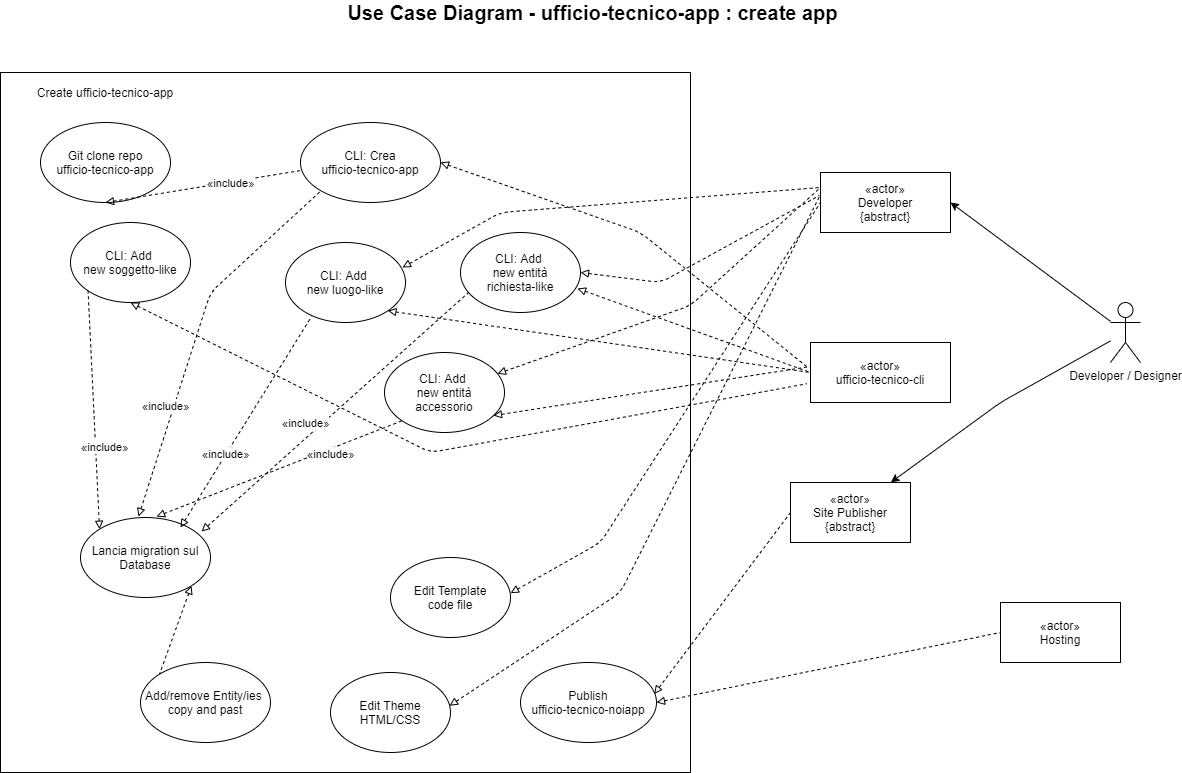

The diagram above was exported from draw.io. Its source (the exported page's mxGraphModel, read from the mxfile embedded in the PNG):
<mxGraphModel dx="1547" dy="689" grid="1" gridSize="10" guides="1" tooltips="1" connect="1" arrows="1" fold="1" page="1" pageScale="1" pageWidth="827" pageHeight="1169" math="0" shadow="0">
  <root>
    <mxCell id="0" />
    <mxCell id="1" parent="0" />
    <mxCell id="2" value="" style="rounded=0;whiteSpace=wrap;html=1;" parent="1" vertex="1">
      <mxGeometry x="-150" y="100" width="690" height="700" as="geometry" />
    </mxCell>
    <mxCell id="dpqHK9en1lOp_nEywDLZ-10" value="«actor»&lt;br&gt;Hosting" style="rounded=0;whiteSpace=wrap;html=1;" parent="1" vertex="1">
      <mxGeometry x="850" y="630" width="120" height="60" as="geometry" />
    </mxCell>
    <mxCell id="dpqHK9en1lOp_nEywDLZ-12" value="Create ufficio-tecnico-app" style="text;html=1;strokeColor=none;fillColor=none;align=center;verticalAlign=middle;whiteSpace=wrap;rounded=0;" parent="1" vertex="1">
      <mxGeometry x="-135" y="110" width="180" height="20" as="geometry" />
    </mxCell>
    <mxCell id="dpqHK9en1lOp_nEywDLZ-19" value="«actor»&lt;br&gt;Developer&lt;br&gt;{abstract}" style="rounded=0;whiteSpace=wrap;html=1;" parent="1" vertex="1">
      <mxGeometry x="670" y="200" width="130" height="60" as="geometry" />
    </mxCell>
    <mxCell id="dpqHK9en1lOp_nEywDLZ-21" value="«actor»&lt;br&gt;Site Publisher&lt;br&gt;{abstract}" style="rounded=0;whiteSpace=wrap;html=1;" parent="1" vertex="1">
      <mxGeometry x="640" y="510" width="120" height="60" as="geometry" />
    </mxCell>
    <mxCell id="dpqHK9en1lOp_nEywDLZ-22" value="Publish&lt;br&gt;ufficio-tecnico-noiapp" style="ellipse;whiteSpace=wrap;html=1;" parent="1" vertex="1">
      <mxGeometry x="370" y="690" width="136" height="80" as="geometry" />
    </mxCell>
    <mxCell id="dpqHK9en1lOp_nEywDLZ-28" value="Developer / Designer" style="shape=umlActor;verticalLabelPosition=bottom;labelBackgroundColor=#ffffff;verticalAlign=top;html=1;outlineConnect=0;" parent="1" vertex="1">
      <mxGeometry x="960" y="330" width="30" height="60" as="geometry" />
    </mxCell>
    <mxCell id="dpqHK9en1lOp_nEywDLZ-32" value="" style="endArrow=classic;html=1;entryX=1;entryY=0.5;entryDx=0;entryDy=0;" parent="1" source="dpqHK9en1lOp_nEywDLZ-28" target="dpqHK9en1lOp_nEywDLZ-19" edge="1">
      <mxGeometry width="50" height="50" relative="1" as="geometry">
        <mxPoint x="870" y="280" as="sourcePoint" />
        <mxPoint x="770" y="270" as="targetPoint" />
      </mxGeometry>
    </mxCell>
    <mxCell id="dpqHK9en1lOp_nEywDLZ-33" value="" style="endArrow=classic;html=1;entryX=0.837;entryY=-0.003;entryDx=0;entryDy=0;entryPerimeter=0;" parent="1" source="dpqHK9en1lOp_nEywDLZ-28" target="dpqHK9en1lOp_nEywDLZ-21" edge="1">
      <mxGeometry width="50" height="50" relative="1" as="geometry">
        <mxPoint x="870" y="290" as="sourcePoint" />
        <mxPoint x="780" y="280" as="targetPoint" />
        <Array as="points">
          <mxPoint x="850" y="430" />
        </Array>
      </mxGeometry>
    </mxCell>
    <mxCell id="dpqHK9en1lOp_nEywDLZ-44" value="" style="endArrow=none;dashed=1;html=1;entryX=0;entryY=0.5;entryDx=0;entryDy=0;exitX=1;exitY=0.5;exitDx=0;exitDy=0;endFill=0;startArrow=block;startFill=0;" parent="1" source="dpqHK9en1lOp_nEywDLZ-22" target="dpqHK9en1lOp_nEywDLZ-10" edge="1">
      <mxGeometry width="50" height="50" relative="1" as="geometry">
        <mxPoint x="780" y="570" as="sourcePoint" />
        <mxPoint x="830" y="520" as="targetPoint" />
      </mxGeometry>
    </mxCell>
    <mxCell id="dpqHK9en1lOp_nEywDLZ-45" value="" style="endArrow=none;dashed=1;html=1;entryX=0;entryY=0.5;entryDx=0;entryDy=0;endFill=0;startArrow=block;startFill=0;exitX=0.983;exitY=0.394;exitDx=0;exitDy=0;exitPerimeter=0;" parent="1" source="dpqHK9en1lOp_nEywDLZ-22" target="dpqHK9en1lOp_nEywDLZ-21" edge="1">
      <mxGeometry width="50" height="50" relative="1" as="geometry">
        <mxPoint x="510.0000000000002" y="740" as="sourcePoint" />
        <mxPoint x="860" y="720" as="targetPoint" />
      </mxGeometry>
    </mxCell>
    <mxCell id="dpqHK9en1lOp_nEywDLZ-61" value="Git clone repo&lt;br&gt;ufficio-tecnico-app" style="ellipse;whiteSpace=wrap;html=1;" parent="1" vertex="1">
      <mxGeometry x="-110" y="150" width="130" height="80" as="geometry" />
    </mxCell>
    <mxCell id="dpqHK9en1lOp_nEywDLZ-63" value="Edit Template&lt;br&gt;code file" style="ellipse;whiteSpace=wrap;html=1;" parent="1" vertex="1">
      <mxGeometry x="240" y="585" width="120" height="80" as="geometry" />
    </mxCell>
    <mxCell id="dpqHK9en1lOp_nEywDLZ-64" value="Edit Theme&lt;br&gt;HTML/CSS" style="ellipse;whiteSpace=wrap;html=1;" parent="1" vertex="1">
      <mxGeometry x="180" y="700" width="120" height="80" as="geometry" />
    </mxCell>
    <mxCell id="dpqHK9en1lOp_nEywDLZ-65" value="Add/remove Entity/ies&amp;nbsp;&lt;br&gt;copy and past" style="ellipse;whiteSpace=wrap;html=1;" parent="1" vertex="1">
      <mxGeometry x="-10" y="690" width="130" height="80" as="geometry" />
    </mxCell>
    <mxCell id="dpqHK9en1lOp_nEywDLZ-67" value="" style="endArrow=none;dashed=1;html=1;entryX=0;entryY=0.5;entryDx=0;entryDy=0;endFill=0;startArrow=block;startFill=0;exitX=1;exitY=0.445;exitDx=0;exitDy=0;exitPerimeter=0;" parent="1" source="dpqHK9en1lOp_nEywDLZ-63" target="dpqHK9en1lOp_nEywDLZ-19" edge="1">
      <mxGeometry width="50" height="50" relative="1" as="geometry">
        <mxPoint x="460.0000000000002" y="370" as="sourcePoint" />
        <mxPoint x="840.1199999999999" y="504.29999999999995" as="targetPoint" />
        <Array as="points">
          <mxPoint x="450" y="570" />
        </Array>
      </mxGeometry>
    </mxCell>
    <mxCell id="dpqHK9en1lOp_nEywDLZ-68" value="" style="endArrow=none;dashed=1;html=1;entryX=0;entryY=0.25;entryDx=0;entryDy=0;endFill=0;startArrow=block;startFill=0;" parent="1" source="3" target="dpqHK9en1lOp_nEywDLZ-19" edge="1">
      <mxGeometry width="50" height="50" relative="1" as="geometry">
        <mxPoint x="538.4000000000001" y="330.80000000000007" as="sourcePoint" />
        <mxPoint x="850.1199999999999" y="454.29999999999995" as="targetPoint" />
        <Array as="points">
          <mxPoint x="540" y="333" />
        </Array>
      </mxGeometry>
    </mxCell>
    <mxCell id="dpqHK9en1lOp_nEywDLZ-69" value="" style="endArrow=none;dashed=1;html=1;entryX=-0.005;entryY=0.387;entryDx=0;entryDy=0;endFill=0;startArrow=block;startFill=0;exitX=0.992;exitY=0.416;exitDx=0;exitDy=0;exitPerimeter=0;entryPerimeter=0;" parent="1" source="dpqHK9en1lOp_nEywDLZ-64" target="dpqHK9en1lOp_nEywDLZ-19" edge="1">
      <mxGeometry width="50" height="50" relative="1" as="geometry">
        <mxPoint x="548.3600000000001" y="320" as="sourcePoint" />
        <mxPoint x="650" y="375" as="targetPoint" />
        <Array as="points">
          <mxPoint x="470" y="620" />
        </Array>
      </mxGeometry>
    </mxCell>
    <mxCell id="dpqHK9en1lOp_nEywDLZ-72" value="&lt;b&gt;&lt;font style=&quot;font-size: 20px&quot;&gt;Use Case Diagram - ufficio-tecnico-app : create app&lt;/font&gt;&lt;/b&gt;" style="text;html=1;strokeColor=none;fillColor=none;align=center;verticalAlign=middle;whiteSpace=wrap;rounded=0;" parent="1" vertex="1">
      <mxGeometry x="155" y="30" width="575" height="20" as="geometry" />
    </mxCell>
    <mxCell id="QjcF26rHx8UoM6_mHcur-11" value="CLI: Add&amp;nbsp;&lt;br&gt;new luogo-like" style="ellipse;whiteSpace=wrap;html=1;" parent="1" vertex="1">
      <mxGeometry x="135" y="270" width="120" height="80" as="geometry" />
    </mxCell>
    <mxCell id="QjcF26rHx8UoM6_mHcur-12" value="CLI: Add &lt;br&gt;new soggetto-like" style="ellipse;whiteSpace=wrap;html=1;" parent="1" vertex="1">
      <mxGeometry x="-80" y="250" width="120" height="80" as="geometry" />
    </mxCell>
    <mxCell id="QjcF26rHx8UoM6_mHcur-13" value="CLI: Crea&lt;br&gt;ufficio-tecnico-app" style="ellipse;whiteSpace=wrap;html=1;" parent="1" vertex="1">
      <mxGeometry x="150" y="150" width="140" height="80" as="geometry" />
    </mxCell>
    <mxCell id="QjcF26rHx8UoM6_mHcur-17" value="" style="endArrow=none;dashed=1;html=1;entryX=0.01;entryY=0.598;entryDx=0;entryDy=0;endFill=0;startArrow=block;startFill=0;exitX=0.5;exitY=1;exitDx=0;exitDy=0;entryPerimeter=0;" parent="1" source="dpqHK9en1lOp_nEywDLZ-61" target="QjcF26rHx8UoM6_mHcur-13" edge="1">
      <mxGeometry width="50" height="50" relative="1" as="geometry">
        <mxPoint x="330" y="240" as="sourcePoint" />
        <mxPoint x="600" y="245" as="targetPoint" />
      </mxGeometry>
    </mxCell>
    <mxCell id="QjcF26rHx8UoM6_mHcur-18" value="&lt;span style=&quot;font-size: 12px&quot;&gt;«&lt;/span&gt;include»" style="edgeLabel;html=1;align=center;verticalAlign=middle;resizable=0;points=[];" parent="QjcF26rHx8UoM6_mHcur-17" vertex="1" connectable="0">
      <mxGeometry x="-0.2611" y="1" relative="1" as="geometry">
        <mxPoint x="52.129999999999995" y="-7.06" as="offset" />
      </mxGeometry>
    </mxCell>
    <mxCell id="QjcF26rHx8UoM6_mHcur-22" value="«actor»&lt;br&gt;ufficio-tecnico-cli" style="rounded=0;whiteSpace=wrap;html=1;" parent="1" vertex="1">
      <mxGeometry x="660" y="370" width="140" height="60" as="geometry" />
    </mxCell>
    <mxCell id="QjcF26rHx8UoM6_mHcur-23" value="" style="endArrow=none;dashed=1;html=1;entryX=0;entryY=0.5;entryDx=0;entryDy=0;exitX=1;exitY=1;exitDx=0;exitDy=0;endFill=0;startArrow=block;startFill=0;" parent="1" source="QjcF26rHx8UoM6_mHcur-11" target="QjcF26rHx8UoM6_mHcur-22" edge="1">
      <mxGeometry width="50" height="50" relative="1" as="geometry">
        <mxPoint x="354" y="710" as="sourcePoint" />
        <mxPoint x="940" y="625" as="targetPoint" />
        <Array as="points" />
      </mxGeometry>
    </mxCell>
    <mxCell id="QjcF26rHx8UoM6_mHcur-24" value="" style="endArrow=none;dashed=1;html=1;entryX=-0.017;entryY=0.421;entryDx=0;entryDy=0;exitX=1;exitY=0.5;exitDx=0;exitDy=0;endFill=0;startArrow=block;startFill=0;entryPerimeter=0;" parent="1" source="QjcF26rHx8UoM6_mHcur-13" target="QjcF26rHx8UoM6_mHcur-22" edge="1">
      <mxGeometry width="50" height="50" relative="1" as="geometry">
        <mxPoint x="450" y="370" as="sourcePoint" />
        <mxPoint x="650" y="400" as="targetPoint" />
        <Array as="points">
          <mxPoint x="490" y="260" />
        </Array>
      </mxGeometry>
    </mxCell>
    <mxCell id="QjcF26rHx8UoM6_mHcur-25" value="" style="endArrow=none;dashed=1;html=1;entryX=-0.026;entryY=0.688;entryDx=0;entryDy=0;exitX=0.5;exitY=1;exitDx=0;exitDy=0;endFill=0;startArrow=block;startFill=0;entryPerimeter=0;" parent="1" source="QjcF26rHx8UoM6_mHcur-12" target="QjcF26rHx8UoM6_mHcur-22" edge="1">
      <mxGeometry width="50" height="50" relative="1" as="geometry">
        <mxPoint x="460" y="380" as="sourcePoint" />
        <mxPoint x="660" y="410" as="targetPoint" />
        <Array as="points">
          <mxPoint x="280" y="480" />
        </Array>
      </mxGeometry>
    </mxCell>
    <mxCell id="3" value="CLI: Add&amp;nbsp;&lt;br&gt;new entità&lt;br&gt;accessorio" style="ellipse;whiteSpace=wrap;html=1;" parent="1" vertex="1">
      <mxGeometry x="234" y="380" width="120" height="80" as="geometry" />
    </mxCell>
    <mxCell id="6" value="" style="endArrow=none;dashed=1;html=1;entryX=0;entryY=0.4;entryDx=0;entryDy=0;exitX=0.908;exitY=0.788;exitDx=0;exitDy=0;endFill=0;startArrow=block;startFill=0;entryPerimeter=0;exitPerimeter=0;" parent="1" source="3" target="QjcF26rHx8UoM6_mHcur-22" edge="1">
      <mxGeometry width="50" height="50" relative="1" as="geometry">
        <mxPoint x="325" y="360" as="sourcePoint" />
        <mxPoint x="630" y="390" as="targetPoint" />
      </mxGeometry>
    </mxCell>
    <mxCell id="8" value="Lancia migration sul&lt;br&gt;Database" style="ellipse;whiteSpace=wrap;html=1;" parent="1" vertex="1">
      <mxGeometry x="-70" y="545" width="130" height="80" as="geometry" />
    </mxCell>
    <mxCell id="9" value="" style="endArrow=none;dashed=1;html=1;entryX=0;entryY=1;entryDx=0;entryDy=0;endFill=0;startArrow=block;startFill=0;exitX=0.446;exitY=-0.012;exitDx=0;exitDy=0;exitPerimeter=0;" parent="1" source="8" target="QjcF26rHx8UoM6_mHcur-13" edge="1">
      <mxGeometry width="50" height="50" relative="1" as="geometry">
        <mxPoint x="145" y="230" as="sourcePoint" />
        <mxPoint x="271.4000000000001" y="237.83999999999992" as="targetPoint" />
        <Array as="points">
          <mxPoint x="60" y="320" />
        </Array>
      </mxGeometry>
    </mxCell>
    <mxCell id="10" value="&lt;span style=&quot;font-size: 12px&quot;&gt;«&lt;/span&gt;include»" style="edgeLabel;html=1;align=center;verticalAlign=middle;resizable=0;points=[];" parent="9" vertex="1" connectable="0">
      <mxGeometry x="-0.2611" y="1" relative="1" as="geometry">
        <mxPoint x="-15.799999999999999" y="23.8" as="offset" />
      </mxGeometry>
    </mxCell>
    <mxCell id="11" value="" style="endArrow=none;dashed=1;html=1;entryX=0;entryY=1;entryDx=0;entryDy=0;endFill=0;startArrow=block;startFill=0;exitX=0.585;exitY=-0.012;exitDx=0;exitDy=0;exitPerimeter=0;" parent="1" source="8" target="3" edge="1">
      <mxGeometry width="50" height="50" relative="1" as="geometry">
        <mxPoint x="145" y="230" as="sourcePoint" />
        <mxPoint x="271.4000000000001" y="237.83999999999992" as="targetPoint" />
        <Array as="points" />
      </mxGeometry>
    </mxCell>
    <mxCell id="12" value="&lt;span style=&quot;font-size: 12px&quot;&gt;«&lt;/span&gt;include»" style="edgeLabel;html=1;align=center;verticalAlign=middle;resizable=0;points=[];" parent="11" vertex="1" connectable="0">
      <mxGeometry x="-0.2611" y="1" relative="1" as="geometry">
        <mxPoint x="83.94" y="-27.86" as="offset" />
      </mxGeometry>
    </mxCell>
    <mxCell id="13" value="" style="endArrow=none;dashed=1;html=1;entryX=0.217;entryY=0.925;entryDx=0;entryDy=0;endFill=0;startArrow=block;startFill=0;exitX=0.769;exitY=0.125;exitDx=0;exitDy=0;entryPerimeter=0;exitPerimeter=0;" parent="1" source="8" target="QjcF26rHx8UoM6_mHcur-11" edge="1">
      <mxGeometry width="50" height="50" relative="1" as="geometry">
        <mxPoint x="155" y="240" as="sourcePoint" />
        <mxPoint x="281.4000000000001" y="247.83999999999992" as="targetPoint" />
      </mxGeometry>
    </mxCell>
    <mxCell id="14" value="&lt;span style=&quot;font-size: 12px&quot;&gt;«&lt;/span&gt;include»" style="edgeLabel;html=1;align=center;verticalAlign=middle;resizable=0;points=[];" parent="13" vertex="1" connectable="0">
      <mxGeometry x="-0.2611" y="1" relative="1" as="geometry">
        <mxPoint x="-3.450000000000001" y="3.679999999999996" as="offset" />
      </mxGeometry>
    </mxCell>
    <mxCell id="15" value="" style="endArrow=none;dashed=1;html=1;entryX=0;entryY=1;entryDx=0;entryDy=0;endFill=0;startArrow=block;startFill=0;exitX=0;exitY=0;exitDx=0;exitDy=0;" parent="1" source="8" target="QjcF26rHx8UoM6_mHcur-12" edge="1">
      <mxGeometry width="50" height="50" relative="1" as="geometry">
        <mxPoint x="165" y="250" as="sourcePoint" />
        <mxPoint x="291.4000000000001" y="257.8399999999999" as="targetPoint" />
      </mxGeometry>
    </mxCell>
    <mxCell id="16" value="&lt;span style=&quot;font-size: 12px&quot;&gt;«&lt;/span&gt;include»" style="edgeLabel;html=1;align=center;verticalAlign=middle;resizable=0;points=[];" parent="15" vertex="1" connectable="0">
      <mxGeometry x="-0.2611" y="1" relative="1" as="geometry">
        <mxPoint x="9.65" y="4.36" as="offset" />
      </mxGeometry>
    </mxCell>
    <mxCell id="17" value="" style="endArrow=none;dashed=1;html=1;entryX=0;entryY=0;entryDx=0;entryDy=0;endFill=0;startArrow=block;startFill=0;exitX=1;exitY=1;exitDx=0;exitDy=0;" parent="1" source="8" target="dpqHK9en1lOp_nEywDLZ-65" edge="1">
      <mxGeometry width="50" height="50" relative="1" as="geometry">
        <mxPoint x="366.9619407771256" y="631.7157287525383" as="sourcePoint" />
        <mxPoint x="620" y="180" as="targetPoint" />
        <Array as="points" />
      </mxGeometry>
    </mxCell>
    <mxCell id="18" value="CLI: Add&amp;nbsp;&lt;br&gt;new entità&lt;br&gt;richiesta-like" style="ellipse;whiteSpace=wrap;html=1;" parent="1" vertex="1">
      <mxGeometry x="310" y="260" width="120" height="80" as="geometry" />
    </mxCell>
    <mxCell id="21" value="" style="endArrow=none;dashed=1;html=1;entryX=-0.008;entryY=0.383;entryDx=0;entryDy=0;endFill=0;startArrow=block;startFill=0;entryPerimeter=0;exitX=1;exitY=0.5;exitDx=0;exitDy=0;" parent="1" source="18" target="dpqHK9en1lOp_nEywDLZ-19" edge="1">
      <mxGeometry width="50" height="50" relative="1" as="geometry">
        <mxPoint x="357.0036719053969" y="411.25479896028673" as="sourcePoint" />
        <mxPoint x="680" y="225" as="targetPoint" />
        <Array as="points">
          <mxPoint x="510" y="310" />
        </Array>
      </mxGeometry>
    </mxCell>
    <mxCell id="22" value="" style="endArrow=none;dashed=1;html=1;entryX=0;entryY=0.5;entryDx=0;entryDy=0;endFill=0;startArrow=block;startFill=0;exitX=0.975;exitY=0.7;exitDx=0;exitDy=0;exitPerimeter=0;" parent="1" source="18" target="QjcF26rHx8UoM6_mHcur-22" edge="1">
      <mxGeometry width="50" height="50" relative="1" as="geometry">
        <mxPoint x="440" y="310" as="sourcePoint" />
        <mxPoint x="678.96" y="232.98000000000002" as="targetPoint" />
        <Array as="points" />
      </mxGeometry>
    </mxCell>
    <mxCell id="23" value="" style="endArrow=none;dashed=1;html=1;entryX=0;entryY=0.25;entryDx=0;entryDy=0;endFill=0;startArrow=block;startFill=0;exitX=0.975;exitY=0.313;exitDx=0;exitDy=0;exitPerimeter=0;" parent="1" source="QjcF26rHx8UoM6_mHcur-11" target="dpqHK9en1lOp_nEywDLZ-19" edge="1">
      <mxGeometry width="50" height="50" relative="1" as="geometry">
        <mxPoint x="440" y="310" as="sourcePoint" />
        <mxPoint x="678.96" y="232.98000000000002" as="targetPoint" />
        <Array as="points">
          <mxPoint x="350" y="240" />
        </Array>
      </mxGeometry>
    </mxCell>
    <mxCell id="24" value="" style="endArrow=none;dashed=1;html=1;entryX=0.067;entryY=0.75;entryDx=0;entryDy=0;endFill=0;startArrow=block;startFill=0;entryPerimeter=0;exitX=0.931;exitY=0.175;exitDx=0;exitDy=0;exitPerimeter=0;" parent="1" source="8" target="18" edge="1">
      <mxGeometry width="50" height="50" relative="1" as="geometry">
        <mxPoint x="45" y="550" as="sourcePoint" />
        <mxPoint x="324.96000000000004" y="310" as="targetPoint" />
      </mxGeometry>
    </mxCell>
    <mxCell id="25" value="&lt;span style=&quot;font-size: 12px&quot;&gt;«&lt;/span&gt;include»" style="edgeLabel;html=1;align=center;verticalAlign=middle;resizable=0;points=[];" parent="24" vertex="1" connectable="0">
      <mxGeometry x="-0.2611" y="1" relative="1" as="geometry">
        <mxPoint x="6.279999999999999" y="-20.220000000000002" as="offset" />
      </mxGeometry>
    </mxCell>
  </root>
</mxGraphModel>